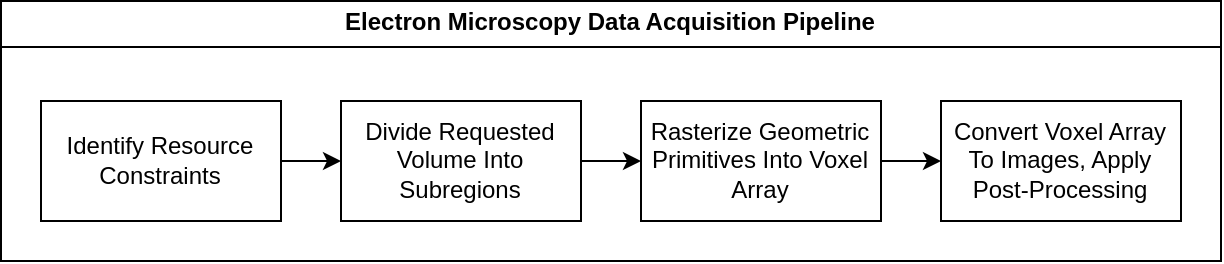

The diagram above was exported from draw.io. Its source (the exported page's mxGraphModel, read from the mxfile embedded in the PNG):
<mxGraphModel dx="768" dy="576" grid="1" gridSize="10" guides="1" tooltips="1" connect="1" arrows="1" fold="1" page="1" pageScale="1" pageWidth="1920" pageHeight="1200" math="0" shadow="0">
  <root>
    <mxCell id="0" />
    <mxCell id="1" parent="0" />
    <mxCell id="B_4-6Zfp6KIpH1WaT9qI-1" value="Electron Microscopy Data Acquisition Pipeline" style="swimlane;whiteSpace=wrap;html=1;" vertex="1" parent="1">
      <mxGeometry x="20" y="20" width="610" height="130" as="geometry" />
    </mxCell>
    <mxCell id="B_4-6Zfp6KIpH1WaT9qI-4" value="" style="edgeStyle=orthogonalEdgeStyle;rounded=0;orthogonalLoop=1;jettySize=auto;html=1;" edge="1" parent="B_4-6Zfp6KIpH1WaT9qI-1" source="B_4-6Zfp6KIpH1WaT9qI-2" target="B_4-6Zfp6KIpH1WaT9qI-3">
      <mxGeometry relative="1" as="geometry" />
    </mxCell>
    <mxCell id="B_4-6Zfp6KIpH1WaT9qI-2" value="Identify Resource Constraints" style="rounded=0;whiteSpace=wrap;html=1;" vertex="1" parent="B_4-6Zfp6KIpH1WaT9qI-1">
      <mxGeometry x="20" y="50" width="120" height="60" as="geometry" />
    </mxCell>
    <mxCell id="B_4-6Zfp6KIpH1WaT9qI-6" value="" style="edgeStyle=orthogonalEdgeStyle;rounded=0;orthogonalLoop=1;jettySize=auto;html=1;" edge="1" parent="B_4-6Zfp6KIpH1WaT9qI-1" source="B_4-6Zfp6KIpH1WaT9qI-3" target="B_4-6Zfp6KIpH1WaT9qI-5">
      <mxGeometry relative="1" as="geometry" />
    </mxCell>
    <mxCell id="B_4-6Zfp6KIpH1WaT9qI-3" value="Divide Requested Volume Into Subregions" style="rounded=0;whiteSpace=wrap;html=1;" vertex="1" parent="B_4-6Zfp6KIpH1WaT9qI-1">
      <mxGeometry x="170" y="50" width="120" height="60" as="geometry" />
    </mxCell>
    <mxCell id="B_4-6Zfp6KIpH1WaT9qI-8" value="" style="edgeStyle=orthogonalEdgeStyle;rounded=0;orthogonalLoop=1;jettySize=auto;html=1;" edge="1" parent="B_4-6Zfp6KIpH1WaT9qI-1" source="B_4-6Zfp6KIpH1WaT9qI-5" target="B_4-6Zfp6KIpH1WaT9qI-7">
      <mxGeometry relative="1" as="geometry" />
    </mxCell>
    <mxCell id="B_4-6Zfp6KIpH1WaT9qI-5" value="Rasterize Geometric Primitives Into Voxel Array" style="rounded=0;whiteSpace=wrap;html=1;" vertex="1" parent="B_4-6Zfp6KIpH1WaT9qI-1">
      <mxGeometry x="320" y="50" width="120" height="60" as="geometry" />
    </mxCell>
    <mxCell id="B_4-6Zfp6KIpH1WaT9qI-7" value="Convert Voxel Array To Images, Apply Post-Processing" style="rounded=0;whiteSpace=wrap;html=1;" vertex="1" parent="B_4-6Zfp6KIpH1WaT9qI-1">
      <mxGeometry x="470" y="50" width="120" height="60" as="geometry" />
    </mxCell>
  </root>
</mxGraphModel>